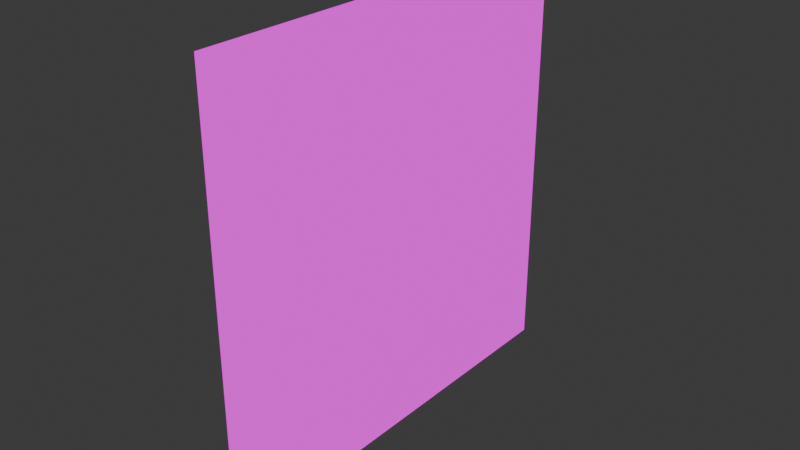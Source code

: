 # Source: kroeger-plane.blend  (saved by Blender 4.4.30; exported with 4.5.12 LTS)
import bpy
from mathutils import Matrix  # noqa: F401  (used for matrix-valued properties, if any)

bpy.ops.wm.read_factory_settings(use_empty=True)
scene = bpy.context.scene
scene.name = 'Scene'

# ---- images (referenced by path relative to the original .blend; pixels are not part of the script)
import os
ASSET_DIR = os.environ.get("B2B_ASSET_DIR", "")  # directory of the original .blend (textures are referenced by path, not embedded)
HERE = os.path.dirname(os.path.abspath(__file__))  # packed textures are extracted next to this script under _unpacked/

def load_image(name, relpath, width, height, colorspace="sRGB"):
    """Load a texture the original file referenced (path relative to the .blend, or extracted next to this script)."""
    p = next((c for c in (os.path.join(HERE, relpath), os.path.join(ASSET_DIR, relpath)) if relpath and os.path.exists(c)), "")
    if p:
        img = bpy.data.images.load(p, check_existing=True)
        img.name = name
    else:  # same state as the original file: an image datablock whose file is absent (Cycles renders it pink)
        img = bpy.data.images.new(name, width, height)
        img.source = "FILE"
        img.filepath = "//" + (relpath or name)
    img.colorspace_settings.name = colorspace
    return img
img_chad_kroeger__udim__albedo_png = load_image('chad_kroeger_<UDIM>_albedo.png', 'chad_kroeger_1024_albedo.png', 1024, 1024, 'sRGB')

# ---- materials (node trees are filled in below, after node groups)
mat_chadkroeger = bpy.data.materials.new('ChadKroeger')

# ---- material node trees
mat_chadkroeger.use_nodes = True; mat_chadkroeger.node_tree.nodes.clear()
_N = mat_chadkroeger.node_tree.nodes; _L = mat_chadkroeger.node_tree.links
n0 = _N.new('ShaderNodeOutputMaterial'); n0.name = 'Material Output'; n0.location = (300, 300)
n1 = _N.new('ShaderNodeTexImage'); n1.name = 'Image Texture'; n1.location = (-77, 311)
n1.image = img_chad_kroeger__udim__albedo_png
_L.new(n1.outputs[0], n0.inputs[0])
n0.is_active_output = True

# ---- world
world_world = bpy.data.worlds.new('World'); scene.world = world_world
world_world.use_nodes = True; world_world.node_tree.nodes.clear()
_N = world_world.node_tree.nodes; _L = world_world.node_tree.links
n0 = _N.new('ShaderNodeOutputWorld'); n0.name = 'World Output'; n0.location = (300, 300)
n1 = _N.new('ShaderNodeBackground'); n1.name = 'Background'; n1.location = (10, 300)
n1.inputs[0].default_value = (0.05088, 0.05088, 0.05088, 1.0)
_L.new(n1.outputs[0], n0.inputs[0])
n0.is_active_output = True
world_world.color = (0.05088, 0.05088, 0.05088)
world_world.sun_shadow_jitter_overblur = 0.0

# ---- meshes
me_plane = bpy.data.meshes.new('Plane')
me_plane.from_pydata([(-1.0, -1.0, 0.0), (1.0, -1.0, 0.0), (-1.0, 1.0, 0.0), (1.0, 1.0, 0.0)], [], [(0, 1, 3, 2)])
_uv = me_plane.uv_layers.new(name='UVMap')
_uv.uv.foreach_set('vector', [0.2958, 0.7042, 0.2958, 0.2958, 0.7042, 0.2958, 0.7042, 0.7042])
me_plane.materials.append(mat_chadkroeger)
me_plane.update()

# ---- objects
ob_plane = bpy.data.objects.new('Plane', me_plane)

# ---- transforms, parenting, visibility, modifiers, constraints
ob_plane.location = (0.0, 0.0, 0.0)
ob_plane.rotation_euler = (-0.0, 1.571, 0.0)

# ---- collection membership
scene.collection.objects.link(ob_plane)

# ---- scene / render settings (as saved in the file)
scene.frame_start = 1; scene.frame_end = 250; scene.frame_set(1)
scene.render.engine = 'BLENDER_EEVEE_NEXT'
bpy.context.view_layer.update()

# ---- added for rendering (the .blend has no active camera and no usable light): camera, sun
cam_auto = bpy.data.cameras.new('AutoCamera')
cam_auto.lens = 50.0
cam_auto.sensor_width = 36.0
cam_auto.clip_end = 1000.0
ob_auto_camera = bpy.data.objects.new('AutoCamera', cam_auto)
scene.collection.objects.link(ob_auto_camera)
ob_auto_camera.location = (2.61693, -3.14032, 2.09354)
ob_auto_camera.rotation_euler = (1.09748, -7.21219e-08, 0.694738)
scene.camera = ob_auto_camera
light_auto_sun = bpy.data.lights.new('AutoSun', 'SUN')
light_auto_sun.energy = 3.0
light_auto_sun.angle = 0.0523599
ob_auto_sun = bpy.data.objects.new('AutoSun', light_auto_sun)
scene.collection.objects.link(ob_auto_sun)
ob_auto_sun.rotation_euler = (0.872665, 0.174533, 0.523599)
bpy.context.view_layer.update()

